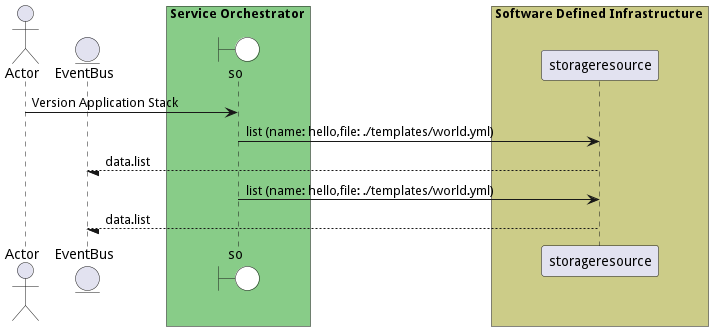

The diagram above was rendered by PlantUML. Its source (embedded in the PNG):
@startuml

actor "Actor"


entity EventBus

box Service Orchestrator #88cc88
    boundary so #white
end box


box Software Defined Infrastructure #cccc88
            participant storageresource
    end box


"Actor" -> so: Version Application Stack

    so -> "storageresource": list (name: hello,file: ./templates/world.yml)

    "storageresource" --/ EventBus: data.list

    so -> "storageresource": list (name: hello,file: ./templates/world.yml)

    "storageresource" --/ EventBus: data.list



@enduml